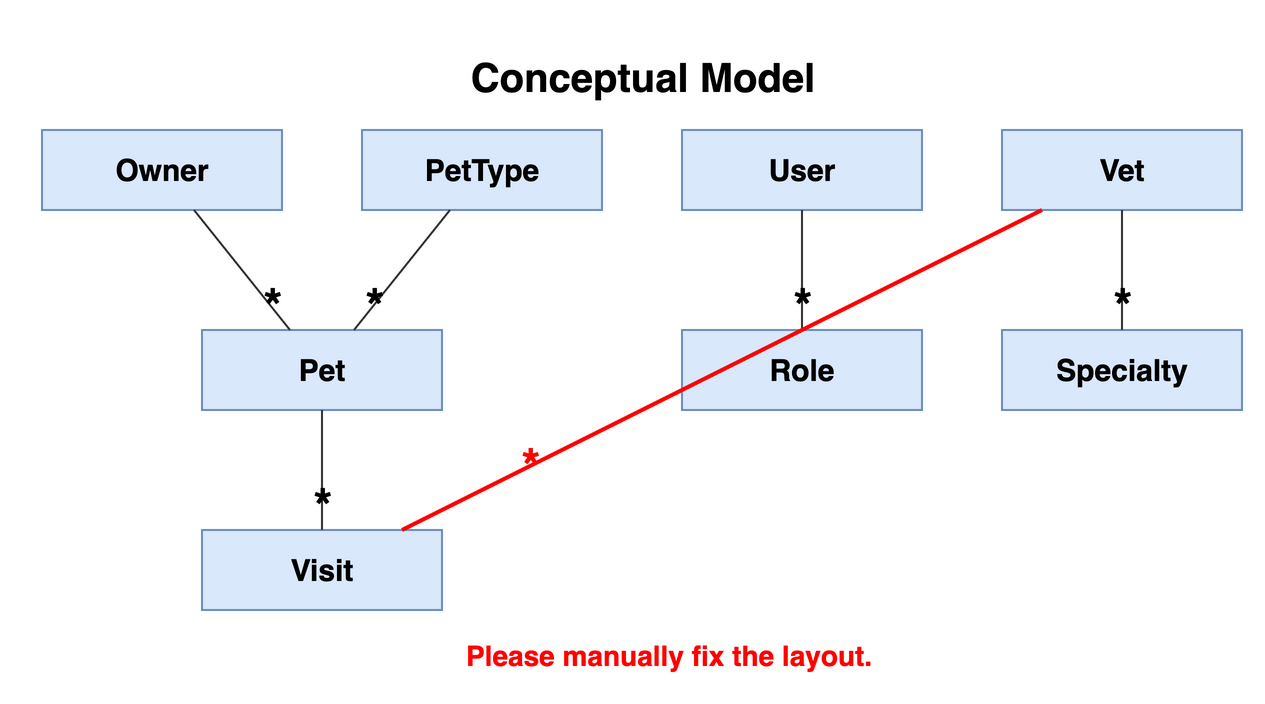

The diagram above was exported from draw.io. Its source (the exported page's mxGraphModel, read from the mxfile embedded in the PNG):
<mxGraphModel dx="800" dy="600" grid="1" gridSize="10" guides="1" tooltips="1" connect="1" arrows="1" fold="1" page="1" pageScale="1" pageWidth="850" pageHeight="1100" math="0" shadow="0">
  <root>
    <mxCell id="0" />
    <mxCell id="1" parent="0" />
    <mxCell id="title" value="Conceptual Model" style="text;html=1;fontSize=20;fontStyle=1;align=center;" vertex="1" parent="1">
      <mxGeometry x="150" y="-45" width="380" height="30" as="geometry" />
    </mxCell>
    <object label="Owner" concept="Owner" id="c-owner">
      <mxCell style="rounded=0;whiteSpace=wrap;html=1;fillColor=#dae8fc;strokeColor=#6c8ebf;fontSize=15;fontStyle=1;" vertex="1" parent="1">
        <mxGeometry x="40" y="0" width="120" height="40" as="geometry" />
      </mxCell>
    </object>
    <object label="PetType" concept="PetType" id="c-pettype">
      <mxCell style="rounded=0;whiteSpace=wrap;html=1;fillColor=#dae8fc;strokeColor=#6c8ebf;fontSize=15;fontStyle=1;" vertex="1" parent="1">
        <mxGeometry x="200" y="0" width="120" height="40" as="geometry" />
      </mxCell>
    </object>
    <object label="User" concept="User" id="c-user">
      <mxCell style="rounded=0;whiteSpace=wrap;html=1;fillColor=#dae8fc;strokeColor=#6c8ebf;fontSize=15;fontStyle=1;" vertex="1" parent="1">
        <mxGeometry x="360" y="0" width="120" height="40" as="geometry" />
      </mxCell>
    </object>
    <object label="Vet" concept="Vet" id="c-vet">
      <mxCell style="rounded=0;whiteSpace=wrap;html=1;fillColor=#dae8fc;strokeColor=#6c8ebf;fontSize=15;fontStyle=1;" vertex="1" parent="1">
        <mxGeometry x="520" y="0" width="120" height="40" as="geometry" />
      </mxCell>
    </object>
    <object label="Pet" concept="Pet" id="c-pet">
      <mxCell style="rounded=0;whiteSpace=wrap;html=1;fillColor=#dae8fc;strokeColor=#6c8ebf;fontSize=15;fontStyle=1;" vertex="1" parent="1">
        <mxGeometry x="120" y="100" width="120" height="40" as="geometry" />
      </mxCell>
    </object>
    <object label="Role" concept="Role" id="c-role">
      <mxCell style="rounded=0;whiteSpace=wrap;html=1;fillColor=#dae8fc;strokeColor=#6c8ebf;fontSize=15;fontStyle=1;" vertex="1" parent="1">
        <mxGeometry x="360" y="100" width="120" height="40" as="geometry" />
      </mxCell>
    </object>
    <object label="Specialty" concept="Specialty" id="c-specialty">
      <mxCell style="rounded=0;whiteSpace=wrap;html=1;fillColor=#dae8fc;strokeColor=#6c8ebf;fontSize=15;fontStyle=1;" vertex="1" parent="1">
        <mxGeometry x="520" y="100" width="120" height="40" as="geometry" />
      </mxCell>
    </object>
    <object label="Visit" concept="Visit" id="c-visit">
      <mxCell style="rounded=0;whiteSpace=wrap;html=1;fillColor=#dae8fc;strokeColor=#6c8ebf;fontSize=15;fontStyle=1;" vertex="1" parent="1">
        <mxGeometry x="120" y="200" width="120" height="40" as="geometry" />
      </mxCell>
    </object>
    <object label="" assoc="Owner-Pet" id="e-owner-pet">
      <mxCell style="endArrow=none;html=1;strokeColor=#333333;fontSize=12;" edge="1" parent="1" source="c-owner" target="c-pet">
        <mxGeometry relative="1" as="geometry" />
      </mxCell>
    </object>
    <mxCell id="e-owner-pet-t" value="*" style="edgeLabel;html=1;align=center;verticalAlign=middle;fontSize=24;fontStyle=1;labelBackgroundColor=none;" vertex="1" connectable="0" parent="e-owner-pet">
      <mxGeometry x="0.6" relative="1" as="geometry">
        <mxPoint as="offset" />
      </mxGeometry>
    </mxCell>
    <object label="" assoc="Pet-PetType" id="e-pettype-pet">
      <mxCell style="endArrow=none;html=1;strokeColor=#333333;fontSize=12;" edge="1" parent="1" source="c-pettype" target="c-pet">
        <mxGeometry relative="1" as="geometry" />
      </mxCell>
    </object>
    <mxCell id="e-pettype-pet-t" value="*" style="edgeLabel;html=1;align=center;verticalAlign=middle;fontSize=24;fontStyle=1;labelBackgroundColor=none;" vertex="1" connectable="0" parent="e-pettype-pet">
      <mxGeometry x="0.6" relative="1" as="geometry">
        <mxPoint as="offset" />
      </mxGeometry>
    </mxCell>
    <object label="" assoc="Pet-Visit" id="e-pet-visit">
      <mxCell style="endArrow=none;html=1;strokeColor=#333333;fontSize=12;" edge="1" parent="1" source="c-pet" target="c-visit">
        <mxGeometry relative="1" as="geometry" />
      </mxCell>
    </object>
    <mxCell id="e-pet-visit-t" value="*" style="edgeLabel;html=1;align=center;verticalAlign=middle;fontSize=24;fontStyle=1;labelBackgroundColor=none;" vertex="1" connectable="0" parent="e-pet-visit">
      <mxGeometry x="0.6" relative="1" as="geometry">
        <mxPoint as="offset" />
      </mxGeometry>
    </mxCell>
    <object label="" assoc="Role-User" id="e-user-role">
      <mxCell style="endArrow=none;html=1;strokeColor=#333333;fontSize=12;" edge="1" parent="1" source="c-user" target="c-role">
        <mxGeometry relative="1" as="geometry" />
      </mxCell>
    </object>
    <mxCell id="e-user-role-t" value="*" style="edgeLabel;html=1;align=center;verticalAlign=middle;fontSize=24;fontStyle=1;labelBackgroundColor=none;" vertex="1" connectable="0" parent="e-user-role">
      <mxGeometry x="0.6" relative="1" as="geometry">
        <mxPoint as="offset" />
      </mxGeometry>
    </mxCell>
    <object label="" assoc="Specialty-Vet" id="e-vet-specialty">
      <mxCell style="endArrow=none;html=1;strokeColor=#333333;fontSize=12;" edge="1" parent="1" source="c-vet" target="c-specialty">
        <mxGeometry relative="1" as="geometry" />
      </mxCell>
    </object>
    <mxCell id="e-vet-specialty-t" value="*" style="edgeLabel;html=1;align=center;verticalAlign=middle;fontSize=24;fontStyle=1;labelBackgroundColor=none;" vertex="1" connectable="0" parent="e-vet-specialty">
      <mxGeometry x="0.6" relative="1" as="geometry">
        <mxPoint as="offset" />
      </mxGeometry>
    </mxCell>
    <object label="" assoc="Vet-Visit" id="e-vet-visit" addedBy="pull-request-automation">
      <mxCell style="endArrow=none;html=1;strokeColor=#FF0000;strokeWidth=2;fontSize=12;" edge="1" parent="1" source="c-vet" target="c-visit">
        <mxGeometry relative="1" as="geometry" />
      </mxCell>
    </object>
    <mxCell id="e-vet-visit-t" value="*" style="edgeLabel;html=1;align=center;verticalAlign=middle;fontSize=24;fontStyle=1;labelBackgroundColor=none;fontColor=#FF0000;" vertex="1" connectable="0" parent="e-vet-visit">
      <mxGeometry x="0.6" relative="1" as="geometry">
        <mxPoint as="offset" />
      </mxGeometry>
    </mxCell>
    <object label="Please manually fix the layout." addedBy="pull-request-automation" id="note-vet-visit">
      <mxCell style="text;html=1;fontSize=14;fontStyle=1;align=left;verticalAlign=middle;fontColor=#FF0000;" vertex="1" parent="1">
        <mxGeometry x="250" y="250" width="300" height="26" as="geometry" />
      </mxCell>
    </object>
  </root>
</mxGraphModel>